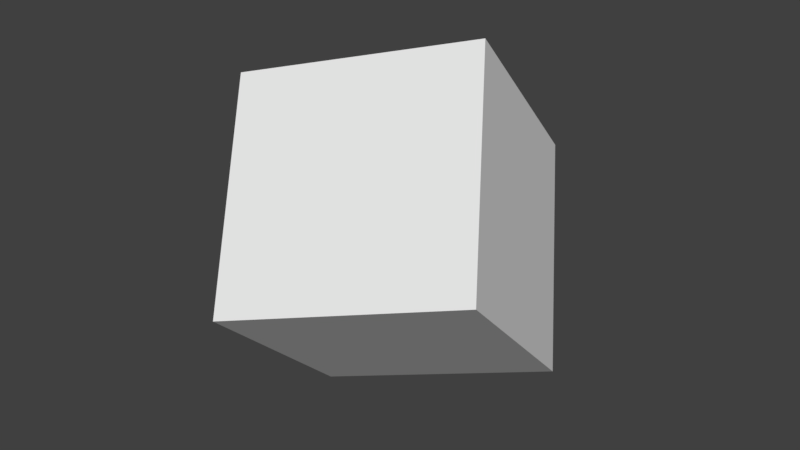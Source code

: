 # Source: animation_rotation_euler.blend  (saved by Blender 2.80.35; exported with 4.5.12 LTS)
import bpy
from mathutils import Matrix  # noqa: F401  (used for matrix-valued properties, if any)

bpy.ops.wm.read_factory_settings(use_empty=True)
scene = bpy.context.scene
scene.name = 'Scene'

# ---- collections
col_collection_1 = bpy.data.collections.new('Collection 1'); scene.collection.children.link(col_collection_1)

# ---- world
world_world = bpy.data.worlds.new('World'); scene.world = world_world
world_world.color = (0.05088, 0.05088, 0.05088)
world_world.use_sun_shadow = False
world_world.sun_shadow_jitter_overblur = 0.0
world_world.cycles.sampling_method = 'MANUAL'

# ---- meshes
me_cube = bpy.data.meshes.new('Cube')
me_cube.from_pydata([(1.0, 1.0, -1.0), (1.0, -1.0, -1.0), (-1.0, -1.0, -1.0), (-1.0, 1.0, -1.0), (1.0, 1.0, 1.0), (1.0, -1.0, 1.0), (-1.0, -1.0, 1.0), (-1.0, 1.0, 1.0)], [], [(0, 1, 2, 3), (4, 7, 6, 5), (0, 4, 5, 1), (1, 5, 6, 2), (2, 6, 7, 3), (4, 0, 3, 7)])
me_cube.use_remesh_preserve_volume = False
me_cube.use_remesh_preserve_attributes = False
me_cube.use_mirror_vertex_groups = False
me_cube.update()

# ---- objects
ob_cube = bpy.data.objects.new('Cube', me_cube)

# ---- transforms, parenting, visibility, modifiers, constraints
ob_cube.location = (-0.285, 2.595, 2.629)
ob_cube.rotation_euler = (-1.243, 0.7687, -0.9529)
ob_cube.lock_rotations_4d = False
ob_cube.empty_display_type = 'ARROWS'
ob_cube.lineart.crease_threshold = 0.0

# ---- collection membership
col_collection_1.objects.link(ob_cube)

# ---- scene / render settings (as saved in the file)
scene.frame_start = 1; scene.frame_end = 200; scene.frame_set(84)
scene.render.engine = 'BLENDER_EEVEE_NEXT'
scene.render.resolution_percentage = 50
scene.render.dither_intensity = 0.0
scene.render.motion_blur_shutter = 1.0
scene.cycles.use_denoising = False
scene.cycles.samples = 128
scene.cycles.sampling_pattern = 'TABULATED_SOBOL'
scene.cycles.use_adaptive_sampling = False
scene.cycles.use_light_tree = False
scene.cycles.blur_glossy = 0.0
scene.cycles.sample_clamp_indirect = 0.0
scene.view_settings.view_transform = 'Standard'
bpy.context.view_layer.update()

# ---- added for rendering (the .blend has no active camera and no usable light): camera, sun
cam_auto = bpy.data.cameras.new('AutoCamera')
cam_auto.lens = 50.0
cam_auto.sensor_width = 36.0
cam_auto.clip_end = 1000.0
ob_auto_camera = bpy.data.objects.new('AutoCamera', cam_auto)
scene.collection.objects.link(ob_auto_camera)
ob_auto_camera.location = (4.76627, -3.46657, 6.66976)
ob_auto_camera.rotation_euler = (1.09748, -7.21219e-08, 0.694738)
scene.camera = ob_auto_camera
light_auto_sun = bpy.data.lights.new('AutoSun', 'SUN')
light_auto_sun.energy = 3.0
light_auto_sun.angle = 0.0523599
ob_auto_sun = bpy.data.objects.new('AutoSun', light_auto_sun)
scene.collection.objects.link(ob_auto_sun)
ob_auto_sun.rotation_euler = (0.872665, 0.174533, 0.523599)
bpy.context.view_layer.update()
